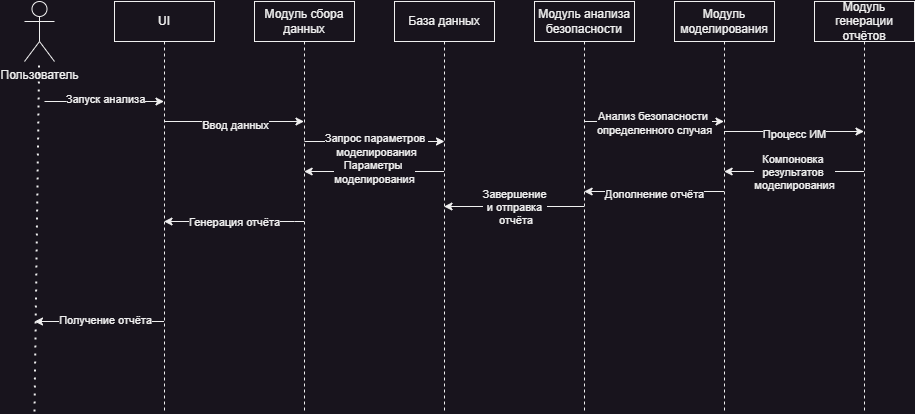

The diagram above was exported from draw.io. Its source (the exported page's mxGraphModel, read from the mxfile embedded in the PNG):
<mxGraphModel dx="1098" dy="828" grid="1" gridSize="10" guides="1" tooltips="1" connect="1" arrows="1" fold="1" page="1" pageScale="1" pageWidth="850" pageHeight="1100" math="0" shadow="0">
  <root>
    <mxCell id="0" />
    <mxCell id="1" parent="0" />
    <mxCell id="aM9ryv3xv72pqoxQDRHE-5" value="UI" style="shape=umlLifeline;perimeter=lifelinePerimeter;whiteSpace=wrap;html=1;container=0;dropTarget=0;collapsible=0;recursiveResize=0;outlineConnect=0;portConstraint=eastwest;newEdgeStyle={&quot;edgeStyle&quot;:&quot;elbowEdgeStyle&quot;,&quot;elbow&quot;:&quot;vertical&quot;,&quot;curved&quot;:0,&quot;rounded&quot;:0};" parent="1" vertex="1">
      <mxGeometry x="140" y="30" width="100" height="410" as="geometry" />
    </mxCell>
    <mxCell id="XOlSw157QbwrD0frakks-1" value="Пользователь&lt;div&gt;&lt;br&gt;&lt;/div&gt;" style="shape=umlActor;verticalLabelPosition=bottom;verticalAlign=top;html=1;outlineConnect=0;" parent="1" vertex="1">
      <mxGeometry x="50" y="30" width="30" height="60" as="geometry" />
    </mxCell>
    <mxCell id="XOlSw157QbwrD0frakks-3" value="" style="endArrow=none;dashed=1;html=1;dashPattern=1 3;strokeWidth=2;rounded=0;" parent="1" target="XOlSw157QbwrD0frakks-1" edge="1">
      <mxGeometry width="50" height="50" relative="1" as="geometry">
        <mxPoint x="60" y="440" as="sourcePoint" />
        <mxPoint x="180" y="160" as="targetPoint" />
      </mxGeometry>
    </mxCell>
    <mxCell id="XOlSw157QbwrD0frakks-4" value="Модуль сбора данных" style="shape=umlLifeline;perimeter=lifelinePerimeter;whiteSpace=wrap;html=1;container=0;dropTarget=0;collapsible=0;recursiveResize=0;outlineConnect=0;portConstraint=eastwest;newEdgeStyle={&quot;edgeStyle&quot;:&quot;elbowEdgeStyle&quot;,&quot;elbow&quot;:&quot;vertical&quot;,&quot;curved&quot;:0,&quot;rounded&quot;:0};" parent="1" vertex="1">
      <mxGeometry x="280" y="30" width="100" height="410" as="geometry" />
    </mxCell>
    <mxCell id="XOlSw157QbwrD0frakks-5" value="База данных" style="shape=umlLifeline;perimeter=lifelinePerimeter;whiteSpace=wrap;html=1;container=0;dropTarget=0;collapsible=0;recursiveResize=0;outlineConnect=0;portConstraint=eastwest;newEdgeStyle={&quot;edgeStyle&quot;:&quot;elbowEdgeStyle&quot;,&quot;elbow&quot;:&quot;vertical&quot;,&quot;curved&quot;:0,&quot;rounded&quot;:0};" parent="1" vertex="1">
      <mxGeometry x="420" y="30" width="100" height="410" as="geometry" />
    </mxCell>
    <mxCell id="XOlSw157QbwrD0frakks-6" value="Модуль анализа безопасности" style="shape=umlLifeline;perimeter=lifelinePerimeter;whiteSpace=wrap;html=1;container=0;dropTarget=0;collapsible=0;recursiveResize=0;outlineConnect=0;portConstraint=eastwest;newEdgeStyle={&quot;edgeStyle&quot;:&quot;elbowEdgeStyle&quot;,&quot;elbow&quot;:&quot;vertical&quot;,&quot;curved&quot;:0,&quot;rounded&quot;:0};" parent="1" vertex="1">
      <mxGeometry x="560" y="30" width="100" height="410" as="geometry" />
    </mxCell>
    <mxCell id="XOlSw157QbwrD0frakks-7" value="Модуль моделирования" style="shape=umlLifeline;perimeter=lifelinePerimeter;whiteSpace=wrap;html=1;container=0;dropTarget=0;collapsible=0;recursiveResize=0;outlineConnect=0;portConstraint=eastwest;newEdgeStyle={&quot;edgeStyle&quot;:&quot;elbowEdgeStyle&quot;,&quot;elbow&quot;:&quot;vertical&quot;,&quot;curved&quot;:0,&quot;rounded&quot;:0};" parent="1" vertex="1">
      <mxGeometry x="700" y="30" width="100" height="410" as="geometry" />
    </mxCell>
    <mxCell id="XOlSw157QbwrD0frakks-9" value="Модуль генерации отчётов" style="shape=umlLifeline;perimeter=lifelinePerimeter;whiteSpace=wrap;html=1;container=0;dropTarget=0;collapsible=0;recursiveResize=0;outlineConnect=0;portConstraint=eastwest;newEdgeStyle={&quot;edgeStyle&quot;:&quot;elbowEdgeStyle&quot;,&quot;elbow&quot;:&quot;vertical&quot;,&quot;curved&quot;:0,&quot;rounded&quot;:0};" parent="1" vertex="1">
      <mxGeometry x="840" y="30" width="100" height="410" as="geometry" />
    </mxCell>
    <mxCell id="XOlSw157QbwrD0frakks-10" value="" style="endArrow=classic;html=1;rounded=0;" parent="1" target="aM9ryv3xv72pqoxQDRHE-5" edge="1">
      <mxGeometry width="50" height="50" relative="1" as="geometry">
        <mxPoint x="70" y="130" as="sourcePoint" />
        <mxPoint x="500" y="260" as="targetPoint" />
      </mxGeometry>
    </mxCell>
    <mxCell id="XOlSw157QbwrD0frakks-11" value="Запуск анализа" style="edgeLabel;html=1;align=center;verticalAlign=middle;resizable=0;points=[];" parent="XOlSw157QbwrD0frakks-10" vertex="1" connectable="0">
      <mxGeometry x="-0.2329" y="2" relative="1" as="geometry">
        <mxPoint x="14" y="-1" as="offset" />
      </mxGeometry>
    </mxCell>
    <mxCell id="XOlSw157QbwrD0frakks-12" value="" style="endArrow=classic;html=1;rounded=0;" parent="1" edge="1">
      <mxGeometry width="50" height="50" relative="1" as="geometry">
        <mxPoint x="189.66666666666674" y="150" as="sourcePoint" />
        <mxPoint x="329.5000000000002" y="150" as="targetPoint" />
        <Array as="points">
          <mxPoint x="260" y="150" />
        </Array>
      </mxGeometry>
    </mxCell>
    <mxCell id="XOlSw157QbwrD0frakks-13" value="Ввод данных" style="edgeLabel;html=1;align=center;verticalAlign=middle;resizable=0;points=[];" parent="XOlSw157QbwrD0frakks-12" vertex="1" connectable="0">
      <mxGeometry x="-0.2563" y="-2" relative="1" as="geometry">
        <mxPoint x="19" y="1" as="offset" />
      </mxGeometry>
    </mxCell>
    <mxCell id="XOlSw157QbwrD0frakks-14" value="" style="endArrow=classic;html=1;rounded=0;" parent="1" edge="1">
      <mxGeometry width="50" height="50" relative="1" as="geometry">
        <mxPoint x="330" y="170" as="sourcePoint" />
        <mxPoint x="470" y="170" as="targetPoint" />
        <Array as="points">
          <mxPoint x="400" y="170" />
        </Array>
      </mxGeometry>
    </mxCell>
    <mxCell id="XOlSw157QbwrD0frakks-15" value="Запрос параметров&amp;nbsp;&lt;div&gt;моделирования&lt;/div&gt;" style="edgeLabel;html=1;align=center;verticalAlign=middle;resizable=0;points=[];" parent="XOlSw157QbwrD0frakks-14" vertex="1" connectable="0">
      <mxGeometry x="-0.2563" y="-2" relative="1" as="geometry">
        <mxPoint x="19" y="1" as="offset" />
      </mxGeometry>
    </mxCell>
    <mxCell id="XOlSw157QbwrD0frakks-18" value="" style="endArrow=classic;html=1;rounded=0;" parent="1" edge="1">
      <mxGeometry width="50" height="50" relative="1" as="geometry">
        <mxPoint x="469.5000000000002" y="200" as="sourcePoint" />
        <mxPoint x="329.66666666666674" y="200" as="targetPoint" />
        <Array as="points">
          <mxPoint x="400.33000000000004" y="200" />
        </Array>
      </mxGeometry>
    </mxCell>
    <mxCell id="XOlSw157QbwrD0frakks-19" value="Параметры&amp;nbsp;&lt;div&gt;моделирования&lt;/div&gt;" style="edgeLabel;html=1;align=center;verticalAlign=middle;resizable=0;points=[];" parent="XOlSw157QbwrD0frakks-18" vertex="1" connectable="0">
      <mxGeometry x="-0.2563" y="-2" relative="1" as="geometry">
        <mxPoint x="-18" y="2" as="offset" />
      </mxGeometry>
    </mxCell>
    <mxCell id="XOlSw157QbwrD0frakks-20" value="" style="endArrow=classic;html=1;rounded=0;" parent="1" edge="1">
      <mxGeometry width="50" height="50" relative="1" as="geometry">
        <mxPoint x="609.6666666666667" y="150" as="sourcePoint" />
        <mxPoint x="749.5000000000002" y="150" as="targetPoint" />
      </mxGeometry>
    </mxCell>
    <mxCell id="XOlSw157QbwrD0frakks-21" value="Анализ безопасности&amp;nbsp;&lt;div&gt;определенного случая&lt;/div&gt;" style="edgeLabel;html=1;align=center;verticalAlign=middle;resizable=0;points=[];" parent="XOlSw157QbwrD0frakks-20" vertex="1" connectable="0">
      <mxGeometry x="0.149" y="-1" relative="1" as="geometry">
        <mxPoint x="-10" as="offset" />
      </mxGeometry>
    </mxCell>
    <mxCell id="XOlSw157QbwrD0frakks-22" value="" style="endArrow=classic;html=1;rounded=0;" parent="1" edge="1">
      <mxGeometry width="50" height="50" relative="1" as="geometry">
        <mxPoint x="749.6666666666667" y="160" as="sourcePoint" />
        <mxPoint x="889.5000000000002" y="160" as="targetPoint" />
      </mxGeometry>
    </mxCell>
    <mxCell id="XOlSw157QbwrD0frakks-23" value="Процесс ИМ" style="edgeLabel;html=1;align=center;verticalAlign=middle;resizable=0;points=[];" parent="XOlSw157QbwrD0frakks-22" vertex="1" connectable="0">
      <mxGeometry x="-0.3516" y="-2" relative="1" as="geometry">
        <mxPoint x="25" as="offset" />
      </mxGeometry>
    </mxCell>
    <mxCell id="XOlSw157QbwrD0frakks-24" value="" style="endArrow=classic;html=1;rounded=0;" parent="1" edge="1">
      <mxGeometry width="50" height="50" relative="1" as="geometry">
        <mxPoint x="889.5000000000002" y="200" as="sourcePoint" />
        <mxPoint x="749.6666666666667" y="200" as="targetPoint" />
        <Array as="points">
          <mxPoint x="810" y="200" />
        </Array>
      </mxGeometry>
    </mxCell>
    <mxCell id="XOlSw157QbwrD0frakks-25" value="Компоновка&amp;nbsp;&lt;div&gt;результатов&amp;nbsp;&lt;/div&gt;&lt;div&gt;моделирования&lt;/div&gt;" style="edgeLabel;html=1;align=center;verticalAlign=middle;resizable=0;points=[];" parent="XOlSw157QbwrD0frakks-24" vertex="1" connectable="0">
      <mxGeometry x="0.1608" y="-1" relative="1" as="geometry">
        <mxPoint x="11" y="1" as="offset" />
      </mxGeometry>
    </mxCell>
    <mxCell id="XOlSw157QbwrD0frakks-26" value="" style="endArrow=classic;html=1;rounded=0;" parent="1" edge="1">
      <mxGeometry width="50" height="50" relative="1" as="geometry">
        <mxPoint x="749.5000000000002" y="220" as="sourcePoint" />
        <mxPoint x="609.6666666666667" y="220" as="targetPoint" />
      </mxGeometry>
    </mxCell>
    <mxCell id="XOlSw157QbwrD0frakks-27" value="Дополнение отчёта" style="edgeLabel;html=1;align=center;verticalAlign=middle;resizable=0;points=[];" parent="XOlSw157QbwrD0frakks-26" vertex="1" connectable="0">
      <mxGeometry x="0.447" y="2" relative="1" as="geometry">
        <mxPoint x="31" as="offset" />
      </mxGeometry>
    </mxCell>
    <mxCell id="XOlSw157QbwrD0frakks-28" value="" style="endArrow=classic;html=1;rounded=0;" parent="1" source="XOlSw157QbwrD0frakks-6" target="XOlSw157QbwrD0frakks-5" edge="1">
      <mxGeometry width="50" height="50" relative="1" as="geometry">
        <mxPoint x="540" y="190" as="sourcePoint" />
        <mxPoint x="590" y="140" as="targetPoint" />
      </mxGeometry>
    </mxCell>
    <mxCell id="XOlSw157QbwrD0frakks-29" value="Завершение&lt;div&gt;и отправка&lt;/div&gt;&lt;div&gt;&amp;nbsp;отчёта&lt;/div&gt;" style="edgeLabel;html=1;align=center;verticalAlign=middle;resizable=0;points=[];" parent="XOlSw157QbwrD0frakks-28" vertex="1" connectable="0">
      <mxGeometry x="0.3278" relative="1" as="geometry">
        <mxPoint x="23" as="offset" />
      </mxGeometry>
    </mxCell>
    <mxCell id="XOlSw157QbwrD0frakks-30" value="" style="endArrow=classic;html=1;rounded=0;" parent="1" source="XOlSw157QbwrD0frakks-4" target="aM9ryv3xv72pqoxQDRHE-5" edge="1">
      <mxGeometry width="50" height="50" relative="1" as="geometry">
        <mxPoint x="420" y="220" as="sourcePoint" />
        <mxPoint x="470" y="170" as="targetPoint" />
        <Array as="points">
          <mxPoint x="320" y="250" />
        </Array>
      </mxGeometry>
    </mxCell>
    <mxCell id="XOlSw157QbwrD0frakks-31" value="Генерация отчёта" style="edgeLabel;html=1;align=center;verticalAlign=middle;resizable=0;points=[];" parent="XOlSw157QbwrD0frakks-30" vertex="1" connectable="0">
      <mxGeometry x="0.3516" y="-2" relative="1" as="geometry">
        <mxPoint x="25" y="2" as="offset" />
      </mxGeometry>
    </mxCell>
    <mxCell id="XOlSw157QbwrD0frakks-32" value="" style="endArrow=classic;html=1;rounded=0;" parent="1" source="aM9ryv3xv72pqoxQDRHE-5" edge="1">
      <mxGeometry width="50" height="50" relative="1" as="geometry">
        <mxPoint x="420" y="220" as="sourcePoint" />
        <mxPoint x="60" y="350" as="targetPoint" />
      </mxGeometry>
    </mxCell>
    <mxCell id="XOlSw157QbwrD0frakks-33" value="Получение отчёта" style="edgeLabel;html=1;align=center;verticalAlign=middle;resizable=0;points=[];" parent="XOlSw157QbwrD0frakks-32" vertex="1" connectable="0">
      <mxGeometry x="0.4723" y="-2" relative="1" as="geometry">
        <mxPoint x="36" as="offset" />
      </mxGeometry>
    </mxCell>
  </root>
</mxGraphModel>